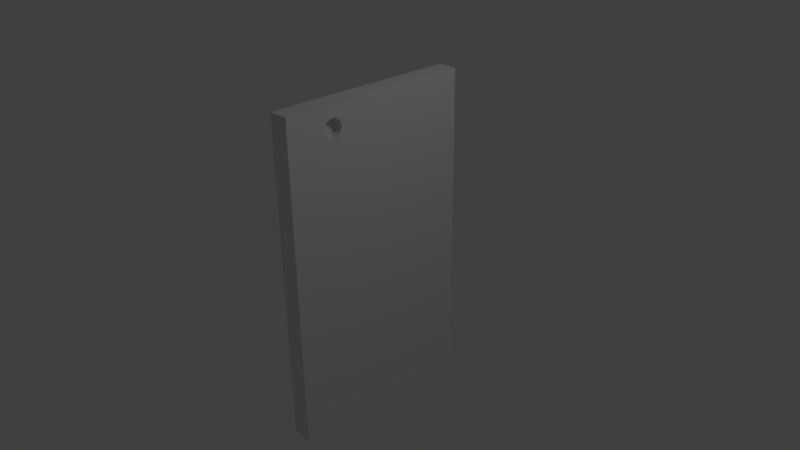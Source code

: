# Source: A.blend  (saved by Blender 2.74.0; exported with 4.5.12 LTS)
import bpy
from mathutils import Matrix  # noqa: F401  (used for matrix-valued properties, if any)

bpy.ops.wm.read_factory_settings(use_empty=True)
scene = bpy.context.scene
scene.name = 'Scene'

# ---- collections
col_collection_1 = bpy.data.collections.new('Collection 1'); scene.collection.children.link(col_collection_1)

# ---- materials (node trees are filled in below, after node groups)
mat_material_001 = bpy.data.materials.new('Material.001')
mat_material_001.alpha_threshold = 0.0
mat_material_001.use_transparent_shadow = False
mat_material_001.roughness = 0.5

# ---- material node trees

# ---- world
world_world = bpy.data.worlds.new('World'); scene.world = world_world
world_world.color = (0.05088, 0.05088, 0.05088)
world_world.use_sun_shadow = False
world_world.sun_shadow_jitter_overblur = 0.0
world_world.cycles.sampling_method = 'MANUAL'
world_world.cycles.sample_map_resolution = 256

# ---- cameras
cam_camera = bpy.data.cameras.new('Camera')
cam_camera.clip_end = 100.0
cam_camera.lens = 35.0
cam_camera.sensor_width = 32.0
cam_camera.sensor_height = 18.0
cam_camera.ortho_scale = 7.314
cam_camera.dof.focus_distance = 0.0
cam_camera.dof.aperture_fstop = 128.0

# ---- lights
light_lamp = bpy.data.lights.new('Lamp', 'POINT')
light_lamp.transmission_factor = 0.0
light_lamp.cutoff_distance = 30.0
light_lamp.energy = 100.0
light_lamp.shadow_buffer_clip_start = 1.001
light_lamp.shadow_soft_size = 0.1
light_lamp.shadow_maximum_resolution = 0.006
light_lamp.use_absolute_resolution = True
light_lamp.cycles.use_multiple_importance_sampling = False

# ---- meshes
me_cube_001 = bpy.data.meshes.new('Cube.001')
me_cube_001.from_pydata([(-1.0, 1.0, 1.0), (-1.0, 1.0, -1.0), (-1.0, -1.0, -1.0), (-1.0, -1.0, 1.0), (1.0, 1.0, 1.0), (1.0, -1.0, -1.0), (1.0, 1.0, -1.0), (1.0, -1.0, 1.0), (1.0, -0.6074, 0.8699), (1.0, -0.6056, 0.881), (1.0, -0.6002, 0.8916), (1.0, -0.5915, 0.9014), (1.0, -0.5797, 0.91), (1.0, -0.5653, 0.917), (1.0, -0.549, 0.9223), (1.0, -0.5312, 0.9255), (1.0, -0.5127, 0.9266), (1.0, -0.4942, 0.9255), (1.0, -0.4765, 0.9223), (1.0, -0.4601, 0.917), (1.0, -0.4457, 0.91), (1.0, -0.434, 0.9014), (1.0, -0.4252, 0.8916), (1.0, -0.4198, 0.881), (1.0, -0.418, 0.8699), (1.0, -0.4198, 0.8589), (1.0, -0.4252, 0.8483), (1.0, -0.434, 0.8385), (1.0, -0.4457, 0.8299), (1.0, -0.4601, 0.8229), (1.0, -0.4765, 0.8176), (1.0, -0.4942, 0.8144), (1.0, -0.5127, 0.8133), (1.0, -0.5312, 0.8144), (1.0, -0.549, 0.8176), (1.0, -0.5653, 0.8229), (1.0, -0.5797, 0.8299), (1.0, -0.5915, 0.8385), (1.0, -0.6002, 0.8483), (1.0, -0.6056, 0.8589), (0.1854, -0.6056, 0.8589), (0.1854, -0.6074, 0.8699), (0.1854, -0.6056, 0.881), (0.1854, -0.5915, 0.9014), (0.1854, -0.6002, 0.8483), (0.1854, -0.6002, 0.8916), (0.1854, -0.5797, 0.8299), (0.1854, -0.5915, 0.8385), (0.1854, -0.4942, 0.9255), (0.1854, -0.5797, 0.91), (0.1854, -0.549, 0.9223), (0.1854, -0.4457, 0.8299), (0.1854, -0.5653, 0.8229), (0.1854, -0.5653, 0.917), (0.1854, -0.5127, 0.9266), (0.1854, -0.4198, 0.881), (0.1854, -0.5127, 0.8133), (0.1854, -0.549, 0.8176), (0.1854, -0.5312, 0.9255), (0.1854, -0.4457, 0.91), (0.1854, -0.4198, 0.8589), (0.1854, -0.4765, 0.8176), (0.1854, -0.5312, 0.8144), (0.1854, -0.4765, 0.9223), (0.1854, -0.4601, 0.917), (0.1854, -0.4252, 0.8916), (0.1854, -0.418, 0.8699), (0.1854, -0.4252, 0.8483), (0.1854, -0.4601, 0.8229), (0.1854, -0.4942, 0.8144), (0.1854, -0.434, 0.9014), (0.1854, -0.434, 0.8385)], [], [(0, 1, 2), (3, 0, 2), (0, 4, 1), (2, 1, 5), (3, 2, 5), (4, 0, 3), (4, 6, 1), (1, 6, 5), (7, 3, 5), (7, 4, 3), (7, 8, 9, 10, 11, 12, 13, 14, 15, 16, 17, 18, 19, 20, 21, 22, 23, 24, 6, 4), (7, 6, 24, 25, 26, 27, 28, 29, 30, 31, 32, 33, 34, 35, 36, 37, 38, 39, 8), (7, 5, 6), (8, 39, 40, 41), (9, 8, 41, 42), (39, 38, 44, 40), (10, 9, 42, 45), (38, 37, 47, 44), (11, 10, 45, 43), (37, 36, 46, 47), (12, 11, 43, 49), (36, 35, 52, 46), (13, 12, 49, 53), (52, 57, 62, 56, 69, 61, 68, 51, 71, 67, 60, 66, 55, 65, 70, 59, 64, 63, 48, 54, 58, 50, 53, 49, 43, 45, 42, 41, 40, 44, 47, 46), (35, 34, 57, 52), (14, 13, 53, 50), (17, 16, 54, 48), (34, 33, 62, 57), (15, 14, 50, 58), (16, 15, 58, 54), (18, 17, 48, 63), (33, 32, 56, 62), (19, 18, 63, 64), (20, 19, 64, 59), (23, 22, 65, 55), (24, 23, 55, 66), (25, 24, 66, 60), (26, 25, 60, 67), (29, 28, 51, 68), (30, 29, 68, 61), (31, 30, 61, 69), (32, 31, 69, 56), (21, 20, 59, 70), (22, 21, 70, 65), (27, 26, 67, 71), (28, 27, 71, 51)])
_uv = me_cube_001.uv_layers.new(name='UVMap')
_uv.uv.foreach_set('vector', [0.3333, 0.3333, 0.6667, 0.3333, 0.6667, 0.6667, 0.3333, 0.6667, 0.3333, 0.3333, 0.6667, 0.6667, 3.974e-08, 0.6667, 0.0, 0.3333, 0.3333, 0.6667, 1.0, 0.0, 1.0, 0.3333, 0.6667, 2.98e-08, 0.6667, 0.0, 0.6667, 0.3333, 0.3333, 0.3333, 0.3333, 0.6667, 0.3333, 1.0, 4.967e-08, 1.0, 0.0, 0.3333, 0.3333, 0.3333, 0.3333, 0.6667, 1.0, 0.3333, 0.6667, 0.3333, 0.6667, 2.98e-08, 0.3333, 3.974e-08, 0.6667, 0.0, 0.3333, 0.3333, 0.0, 0.6667, 0.3333, 0.6667, 4.967e-08, 1.0, 0.0, 8.941e-08, 0.02168, 0.06543, 0.01983, 0.06573, 0.01806, 0.06663, 0.01643, 0.06809, 0.015, 0.07005, 0.01383, 0.07244, 0.01295, 0.07517, 0.01242, 0.07813, 0.01223, 0.08121, 0.01242, 0.08429, 0.01295, 0.08725, 0.01383, 0.08998, 0.015, 0.09238, 0.01643, 0.09434, 0.01806, 0.0958, 0.01983, 0.0967, 0.02168, 0.097, 0.3333, 0.3333, 1.291e-07, 0.3333, 0.0, 8.941e-08, 0.3333, 0.3333, 0.02168, 0.097, 0.02352, 0.0967, 0.02529, 0.0958, 0.02692, 0.09434, 0.02835, 0.09238, 0.02952, 0.08998, 0.0304, 0.08725, 0.03093, 0.08429, 0.03112, 0.08121, 0.03093, 0.07813, 0.0304, 0.07517, 0.02952, 0.07244, 0.02835, 0.07005, 0.02692, 0.06809, 0.02529, 0.06663, 0.02352, 0.06573, 0.02168, 0.06543, 0.0, 8.941e-08, 0.3333, 0.0, 0.3333, 0.3333, 0.0, 0.0, 0.0, 0.0, 0.0, 0.0, 0.0, 0.0, 0.0, 0.0, 0.0, 0.0, 0.0, 0.0, 0.0, 0.0, 0.0, 0.0, 0.0, 0.0, 0.0, 0.0, 0.0, 0.0, 0.0, 0.0, 0.0, 0.0, 0.0, 0.0, 0.0, 0.0, 0.0, 0.0, 0.0, 0.0, 0.0, 0.0, 0.0, 0.0, 0.0, 0.0, 0.0, 0.0, 0.0, 0.0, 0.0, 0.0, 0.0, 0.0, 0.0, 0.0, 0.0, 0.0, 0.0, 0.0, 0.0, 0.0, 0.0, 0.0, 0.0, 0.0, 0.0, 0.0, 0.0, 0.0, 0.0, 0.0, 0.0, 0.0, 0.0, 0.0, 0.0, 0.0, 0.0, 0.0, 0.0, 0.0, 0.0, 0.0, 0.0, 0.0, 0.0, 0.0, 0.0, 0.0, 0.0, 0.0, 0.0, 0.0, 0.0, 0.0, 0.0, 0.0, 0.0, 0.0, 0.0, 0.0, 0.0, 0.0, 0.0, 0.0, 0.0, 0.0, 0.0, 0.0, 0.0, 0.0, 0.0, 0.0, 0.0, 0.0, 0.0, 0.0, 0.0, 0.0, 0.0, 0.0, 0.0, 0.0, 0.0, 0.0, 0.0, 0.0, 0.0, 0.0, 0.0, 0.0, 0.0, 0.0, 0.0, 0.0, 0.0, 0.0, 0.0, 0.0, 0.0, 0.0, 0.0, 0.0, 0.0, 0.0, 0.0, 0.0, 0.0, 0.0, 0.0, 0.0, 0.0, 0.0, 0.0, 0.0, 0.0, 0.0, 0.0, 0.0, 0.0, 0.0, 0.0, 0.0, 0.0, 0.0, 0.0, 0.0, 0.0, 0.0, 0.0, 0.0, 0.0, 0.0, 0.0, 0.0, 0.0, 0.0, 0.0, 0.0, 0.0, 0.0, 0.0, 0.0, 0.0, 0.0, 0.0, 0.0, 0.0, 0.0, 0.0, 0.0, 0.0, 0.0, 0.0, 0.0, 0.0, 0.0, 0.0, 0.0, 0.0, 0.0, 0.0, 0.0, 0.0, 0.0, 0.0, 0.0, 0.0, 0.0, 0.0, 0.0, 0.0, 0.0, 0.0, 0.0, 0.0, 0.0, 0.0, 0.0, 0.0, 0.0, 0.0, 0.0, 0.0, 0.0, 0.0, 0.0, 0.0, 0.0, 0.0, 0.0, 0.0, 0.0, 0.0, 0.0, 0.0, 0.0, 0.0, 0.0, 0.0, 0.0, 0.0, 0.0, 0.0, 0.0, 0.0, 0.0, 0.0, 0.0, 0.0, 0.0, 0.0, 0.0, 0.0, 0.0, 0.0, 0.0, 0.0, 0.0, 0.0, 0.0, 0.0, 0.0, 0.0, 0.0, 0.0, 0.0, 0.0, 0.0, 0.0, 0.0, 0.0, 0.0, 0.0, 0.0, 0.0, 0.0, 0.0, 0.0, 0.0, 0.0, 0.0, 0.0, 0.0, 0.0, 0.0, 0.0, 0.0, 0.0, 0.0, 0.0, 0.0, 0.0, 0.0, 0.0, 0.0, 0.0, 0.0, 0.0, 0.0, 0.0, 0.0, 0.0, 0.0, 0.0, 0.0, 0.0, 0.0, 0.0, 0.0, 0.0, 0.0, 0.0, 0.0, 0.0, 0.0, 0.0, 0.0, 0.0, 0.0, 0.0, 0.0, 0.0])
me_cube_001.materials.append(mat_material_001)
me_cube_001.use_remesh_preserve_volume = False
me_cube_001.use_remesh_preserve_attributes = False
me_cube_001.use_mirror_vertex_groups = False
me_cube_001.auto_texspace = False
me_cube_001.update()

# ---- objects
ob_cube = bpy.data.objects.new('Cube', me_cube_001)
ob_lamp = bpy.data.objects.new('Lamp', light_lamp)
ob_camera = bpy.data.objects.new('Camera', cam_camera)

# ---- transforms, parenting, visibility, modifiers, constraints
ob_cube.location = (0.0, 0.0, 0.0)
ob_cube.scale = (0.1375, 1.32, 2.207)
ob_cube.show_texture_space = True
ob_cube.lineart.crease_threshold = 0.0
ob_lamp.location = (4.076, 1.005, 5.904)
ob_lamp.rotation_euler = (0.6503, 0.05522, 1.866)
ob_lamp.lock_rotations_4d = False
ob_lamp.empty_display_type = 'ARROWS'
ob_lamp.color = (0.0, 0.0, 0.0, 0.0)
ob_lamp.lineart.crease_threshold = 0.0
ob_camera.location = (7.481, -6.508, 5.344)
ob_camera.rotation_euler = (1.109, 0.01082, 0.8149)
ob_camera.lock_rotations_4d = False
ob_camera.empty_display_type = 'ARROWS'
ob_camera.color = (0.0, 0.0, 0.0, 0.0)
ob_camera.display_type = 'WIRE'
ob_camera.lineart.crease_threshold = 0.0

# ---- collection membership
col_collection_1.objects.link(ob_cube)
col_collection_1.objects.link(ob_lamp)
col_collection_1.objects.link(ob_camera)

# ---- scene / render settings (as saved in the file)
scene.camera = ob_camera
scene.frame_start = 1; scene.frame_end = 250; scene.frame_set(1)
scene.render.engine = 'BLENDER_EEVEE_NEXT'
scene.render.resolution_percentage = 50
scene.render.dither_intensity = 0.0
scene.cycles.use_denoising = False
scene.cycles.samples = 10
scene.cycles.sampling_pattern = 'TABULATED_SOBOL'
scene.cycles.light_sampling_threshold = 0.0
scene.cycles.use_adaptive_sampling = False
scene.cycles.use_light_tree = False
scene.cycles.blur_glossy = 0.0
scene.cycles.pixel_filter_type = 'GAUSSIAN'
scene.cycles.sample_clamp_indirect = 0.0
scene.view_settings.view_transform = 'Standard'
bpy.context.view_layer.update()
